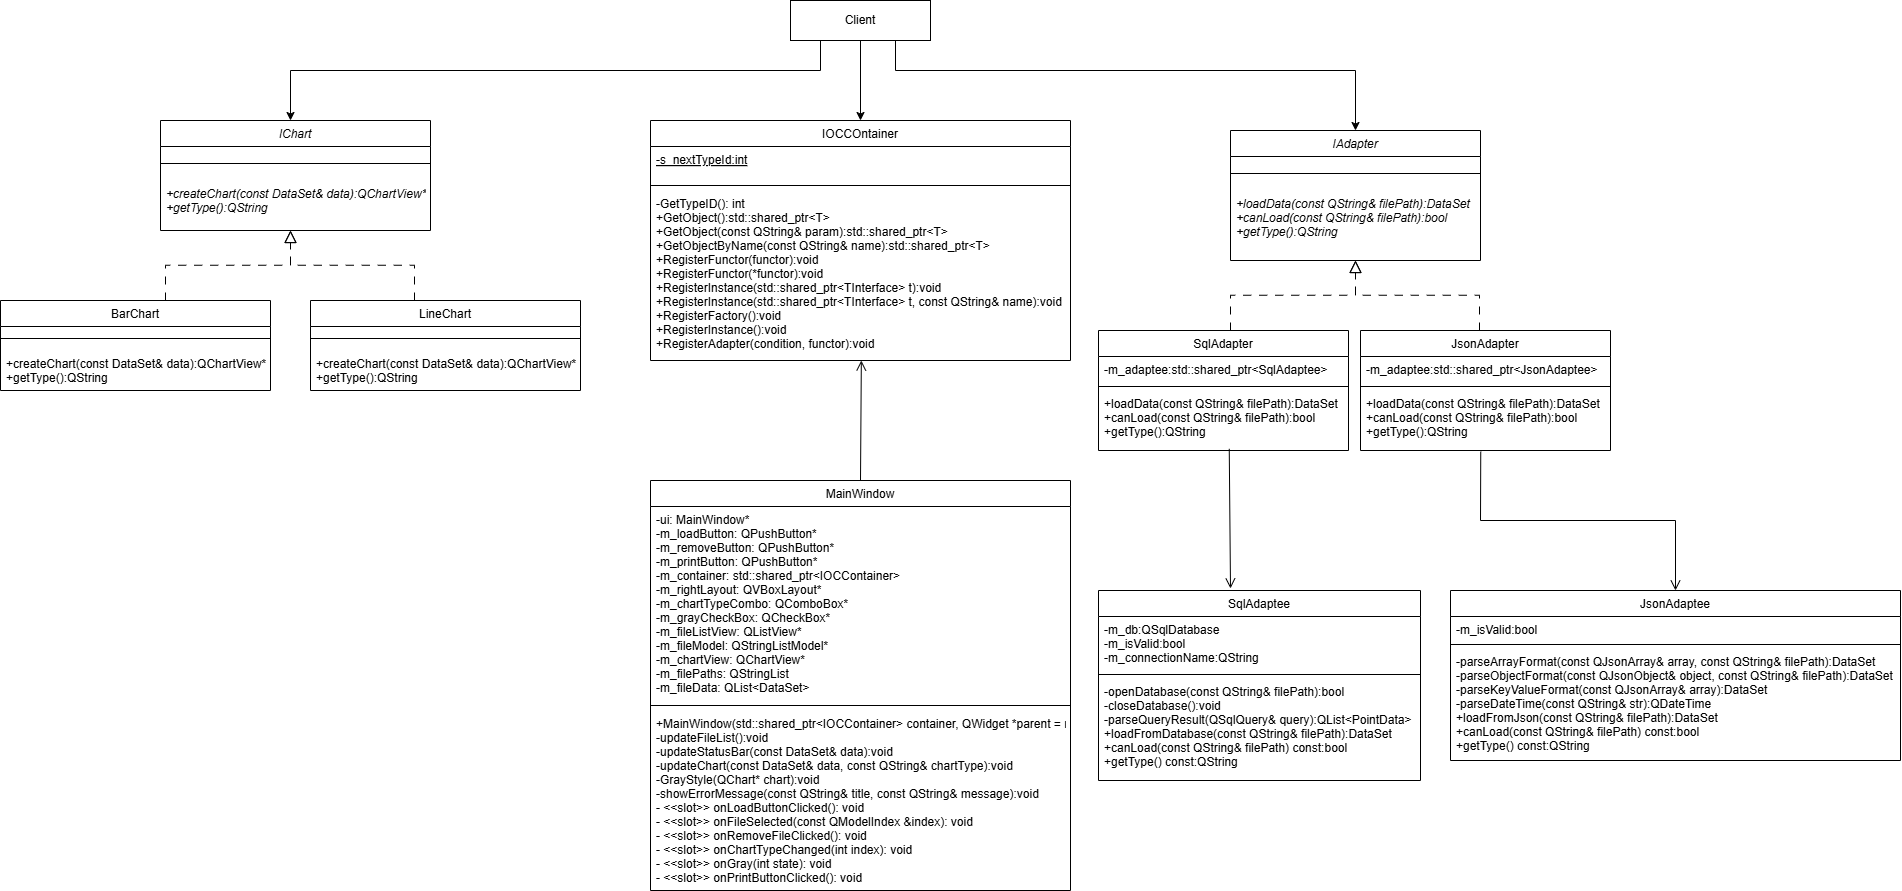

The diagram above was exported from draw.io. Its source (the exported page's mxGraphModel, read from the mxfile embedded in the PNG):
<mxGraphModel dx="2755" dy="1084" grid="1" gridSize="10" guides="1" tooltips="1" connect="1" arrows="1" fold="1" page="1" pageScale="1" pageWidth="827" pageHeight="1169" math="0" shadow="0">
  <root>
    <mxCell id="WIyWlLk6GJQsqaUBKTNV-0" />
    <mxCell id="WIyWlLk6GJQsqaUBKTNV-1" parent="WIyWlLk6GJQsqaUBKTNV-0" />
    <mxCell id="rgh0vT_5bNmfEVh1FSrN-0" parent="WIyWlLk6GJQsqaUBKTNV-1" style="rounded=0;whiteSpace=wrap;html=1;fontStyle=0" value="Client" vertex="1">
      <mxGeometry height="40" width="140" x="50" y="150" as="geometry" />
    </mxCell>
    <mxCell id="rgh0vT_5bNmfEVh1FSrN-1" parent="WIyWlLk6GJQsqaUBKTNV-1" style="swimlane;fontStyle=0;align=center;verticalAlign=top;childLayout=stackLayout;horizontal=1;startSize=26;horizontalStack=0;resizeParent=1;resizeLast=0;collapsible=1;marginBottom=0;rounded=0;shadow=0;strokeWidth=1;" value="IOCCOntainer" vertex="1">
      <mxGeometry height="240" width="420" x="-90" y="270" as="geometry">
        <mxRectangle height="26" width="160" x="230" y="140" as="alternateBounds" />
      </mxGeometry>
    </mxCell>
    <mxCell id="rgh0vT_5bNmfEVh1FSrN-2" parent="rgh0vT_5bNmfEVh1FSrN-1" style="text;align=left;verticalAlign=top;spacingLeft=4;spacingRight=4;overflow=hidden;rotatable=0;points=[[0,0.5],[1,0.5]];portConstraint=eastwest;fontStyle=4" value="-s_nextTypeId:int" vertex="1">
      <mxGeometry height="34" width="420" y="26" as="geometry" />
    </mxCell>
    <mxCell id="rgh0vT_5bNmfEVh1FSrN-5" parent="rgh0vT_5bNmfEVh1FSrN-1" style="line;html=1;strokeWidth=1;align=left;verticalAlign=middle;spacingTop=-1;spacingLeft=3;spacingRight=3;rotatable=0;labelPosition=right;points=[];portConstraint=eastwest;" value="" vertex="1">
      <mxGeometry height="10" width="420" y="60" as="geometry" />
    </mxCell>
    <mxCell id="rgh0vT_5bNmfEVh1FSrN-6" parent="rgh0vT_5bNmfEVh1FSrN-1" style="text;align=left;verticalAlign=top;spacingLeft=4;spacingRight=4;overflow=hidden;rotatable=0;points=[[0,0.5],[1,0.5]];portConstraint=eastwest;" value="-GetTypeID(): int&#10;+GetObject():std::shared_ptr&lt;T&gt;&#10;+GetObject(const QString&amp; param):std::shared_ptr&lt;T&gt;&#10;+GetObjectByName(const QString&amp; name):std::shared_ptr&lt;T&gt;&#10;+RegisterFunctor(functor):void&#10;+RegisterFunctor(*functor):void&#10;+RegisterInstance(std::shared_ptr&lt;TInterface&gt; t):void&#10;+RegisterInstance(std::shared_ptr&lt;TInterface&gt; t, const QString&amp; name):void&#10;+RegisterFactory():void&#10;+RegisterInstance():void&#10;+RegisterAdapter(condition, functor):void" vertex="1">
      <mxGeometry height="170" width="420" y="70" as="geometry" />
    </mxCell>
    <mxCell id="rgh0vT_5bNmfEVh1FSrN-7" edge="1" parent="WIyWlLk6GJQsqaUBKTNV-1" source="rgh0vT_5bNmfEVh1FSrN-0" style="endArrow=classic;html=1;rounded=0;exitX=0.5;exitY=1;exitDx=0;exitDy=0;entryX=0.5;entryY=0;entryDx=0;entryDy=0;" target="rgh0vT_5bNmfEVh1FSrN-1" value="">
      <mxGeometry height="50" relative="1" width="50" as="geometry">
        <mxPoint x="160" y="510" as="sourcePoint" />
        <mxPoint x="210" y="460" as="targetPoint" />
      </mxGeometry>
    </mxCell>
    <mxCell id="rgh0vT_5bNmfEVh1FSrN-8" parent="WIyWlLk6GJQsqaUBKTNV-1" style="swimlane;fontStyle=0;align=center;verticalAlign=top;childLayout=stackLayout;horizontal=1;startSize=26;horizontalStack=0;resizeParent=1;resizeLast=0;collapsible=1;marginBottom=0;rounded=0;shadow=0;strokeWidth=1;" value="MainWindow" vertex="1">
      <mxGeometry height="410" width="420" x="-90" y="630" as="geometry">
        <mxRectangle height="26" width="160" x="230" y="140" as="alternateBounds" />
      </mxGeometry>
    </mxCell>
    <mxCell id="rgh0vT_5bNmfEVh1FSrN-9" parent="rgh0vT_5bNmfEVh1FSrN-8" style="text;align=left;verticalAlign=top;spacingLeft=4;spacingRight=4;overflow=hidden;rotatable=0;points=[[0,0.5],[1,0.5]];portConstraint=eastwest;fontStyle=0" value="-ui: MainWindow*&#10;-m_loadButton: QPushButton*&#10;-m_removeButton: QPushButton*&#10;-m_printButton: QPushButton*&#10;-m_container: std::shared_ptr&lt;IOCContainer&gt;&#10;-m_rightLayout: QVBoxLayout*&#10;-m_chartTypeCombo: QComboBox*&#10;-m_grayCheckBox: QCheckBox*&#10;-m_fileListView: QListView*&#10;-m_fileModel: QStringListModel*&#10;-m_chartView: QChartView*&#10;-m_filePaths: QStringList&#10;-m_fileData: QList&lt;DataSet&gt;&#10;&#10;&#10;&#10;" vertex="1">
      <mxGeometry height="194" width="420" y="26" as="geometry" />
    </mxCell>
    <mxCell id="rgh0vT_5bNmfEVh1FSrN-10" parent="rgh0vT_5bNmfEVh1FSrN-8" style="line;html=1;strokeWidth=1;align=left;verticalAlign=middle;spacingTop=-1;spacingLeft=3;spacingRight=3;rotatable=0;labelPosition=right;points=[];portConstraint=eastwest;" value="" vertex="1">
      <mxGeometry height="10" width="420" y="220" as="geometry" />
    </mxCell>
    <mxCell id="rgh0vT_5bNmfEVh1FSrN-11" parent="rgh0vT_5bNmfEVh1FSrN-8" style="text;align=left;verticalAlign=top;spacingLeft=4;spacingRight=4;overflow=hidden;rotatable=0;points=[[0,0.5],[1,0.5]];portConstraint=eastwest;" value="+MainWindow(std::shared_ptr&lt;IOCContainer&gt; container, QWidget *parent = nullptr)&#10;-updateFileList():void&#10;-updateStatusBar(const DataSet&amp; data):void&#10;-updateChart(const DataSet&amp; data, const QString&amp; chartType):void&#10;-GrayStyle(QChart* chart):void&#10;-showErrorMessage(const QString&amp; title, const QString&amp; message):void&#10;- &lt;&lt;slot&gt;&gt; onLoadButtonClicked(): void&#10;- &lt;&lt;slot&gt;&gt; onFileSelected(const QModelIndex &amp;index): void&#10;- &lt;&lt;slot&gt;&gt; onRemoveFileClicked(): void&#10;- &lt;&lt;slot&gt;&gt; onChartTypeChanged(int index): void&#10;- &lt;&lt;slot&gt;&gt; onGray(int state): void&#10;- &lt;&lt;slot&gt;&gt; onPrintButtonClicked(): void&#10;" vertex="1">
      <mxGeometry height="170" width="420" y="230" as="geometry" />
    </mxCell>
    <mxCell id="rgh0vT_5bNmfEVh1FSrN-13" parent="WIyWlLk6GJQsqaUBKTNV-1" style="swimlane;fontStyle=2;align=center;verticalAlign=top;childLayout=stackLayout;horizontal=1;startSize=26;horizontalStack=0;resizeParent=1;resizeLast=0;collapsible=1;marginBottom=0;rounded=0;shadow=0;strokeWidth=1;" value="IAdapter" vertex="1">
      <mxGeometry height="130" width="250" x="490" y="280" as="geometry">
        <mxRectangle height="26" width="160" x="230" y="140" as="alternateBounds" />
      </mxGeometry>
    </mxCell>
    <mxCell id="rgh0vT_5bNmfEVh1FSrN-15" parent="rgh0vT_5bNmfEVh1FSrN-13" style="line;html=1;strokeWidth=1;align=left;verticalAlign=middle;spacingTop=-1;spacingLeft=3;spacingRight=3;rotatable=0;labelPosition=right;points=[];portConstraint=eastwest;" value="" vertex="1">
      <mxGeometry height="34" width="250" y="26" as="geometry" />
    </mxCell>
    <mxCell id="rgh0vT_5bNmfEVh1FSrN-16" parent="rgh0vT_5bNmfEVh1FSrN-13" style="text;align=left;verticalAlign=top;spacingLeft=4;spacingRight=4;overflow=hidden;rotatable=0;points=[[0,0.5],[1,0.5]];portConstraint=eastwest;fontStyle=2" value="+loadData(const QString&amp; filePath):DataSet&#10;+canLoad(const QString&amp; filePath):bool&#10;+getType():QString" vertex="1">
      <mxGeometry height="50" width="250" y="60" as="geometry" />
    </mxCell>
    <mxCell id="rgh0vT_5bNmfEVh1FSrN-21" edge="1" parent="WIyWlLk6GJQsqaUBKTNV-1" source="rgh0vT_5bNmfEVh1FSrN-0" style="endArrow=classic;html=1;rounded=0;entryX=0.5;entryY=0;entryDx=0;entryDy=0;exitX=0.75;exitY=1;exitDx=0;exitDy=0;" target="rgh0vT_5bNmfEVh1FSrN-13" value="">
      <mxGeometry height="50" relative="1" width="50" as="geometry">
        <Array as="points">
          <mxPoint x="155" y="220" />
          <mxPoint x="615" y="220" />
        </Array>
        <mxPoint x="280" y="190" as="sourcePoint" />
        <mxPoint x="620" y="360" as="targetPoint" />
      </mxGeometry>
    </mxCell>
    <mxCell id="rgh0vT_5bNmfEVh1FSrN-22" parent="WIyWlLk6GJQsqaUBKTNV-1" style="swimlane;fontStyle=0;align=center;verticalAlign=top;childLayout=stackLayout;horizontal=1;startSize=26;horizontalStack=0;resizeParent=1;resizeLast=0;collapsible=1;marginBottom=0;rounded=0;shadow=0;strokeWidth=1;" value="SqlAdapter" vertex="1">
      <mxGeometry height="120" width="250" x="358" y="480" as="geometry">
        <mxRectangle height="26" width="160" x="130" y="380" as="alternateBounds" />
      </mxGeometry>
    </mxCell>
    <mxCell id="rgh0vT_5bNmfEVh1FSrN-23" parent="rgh0vT_5bNmfEVh1FSrN-22" style="text;align=left;verticalAlign=top;spacingLeft=4;spacingRight=4;overflow=hidden;rotatable=0;points=[[0,0.5],[1,0.5]];portConstraint=eastwest;" value="-m_adaptee:std::shared_ptr&lt;SqlAdaptee&gt;" vertex="1">
      <mxGeometry height="26" width="250" y="26" as="geometry" />
    </mxCell>
    <mxCell id="rgh0vT_5bNmfEVh1FSrN-25" parent="rgh0vT_5bNmfEVh1FSrN-22" style="line;html=1;strokeWidth=1;align=left;verticalAlign=middle;spacingTop=-1;spacingLeft=3;spacingRight=3;rotatable=0;labelPosition=right;points=[];portConstraint=eastwest;" value="" vertex="1">
      <mxGeometry height="8" width="250" y="52" as="geometry" />
    </mxCell>
    <mxCell id="rgh0vT_5bNmfEVh1FSrN-27" parent="rgh0vT_5bNmfEVh1FSrN-22" style="text;align=left;verticalAlign=top;spacingLeft=4;spacingRight=4;overflow=hidden;rotatable=0;points=[[0,0.5],[1,0.5]];portConstraint=eastwest;" value="+loadData(const QString&amp; filePath):DataSet&#10;+canLoad(const QString&amp; filePath):bool&#10;+getType():QString" vertex="1">
      <mxGeometry height="60" width="250" y="60" as="geometry" />
    </mxCell>
    <mxCell id="rgh0vT_5bNmfEVh1FSrN-29" parent="WIyWlLk6GJQsqaUBKTNV-1" style="swimlane;fontStyle=0;align=center;verticalAlign=top;childLayout=stackLayout;horizontal=1;startSize=26;horizontalStack=0;resizeParent=1;resizeLast=0;collapsible=1;marginBottom=0;rounded=0;shadow=0;strokeWidth=1;" value="JsonAdapter" vertex="1">
      <mxGeometry height="120" width="250" x="620" y="480" as="geometry">
        <mxRectangle height="26" width="160" x="130" y="380" as="alternateBounds" />
      </mxGeometry>
    </mxCell>
    <mxCell id="rgh0vT_5bNmfEVh1FSrN-30" parent="rgh0vT_5bNmfEVh1FSrN-29" style="text;align=left;verticalAlign=top;spacingLeft=4;spacingRight=4;overflow=hidden;rotatable=0;points=[[0,0.5],[1,0.5]];portConstraint=eastwest;" value="-m_adaptee:std::shared_ptr&lt;JsonAdaptee&gt;" vertex="1">
      <mxGeometry height="26" width="250" y="26" as="geometry" />
    </mxCell>
    <mxCell id="rgh0vT_5bNmfEVh1FSrN-31" parent="rgh0vT_5bNmfEVh1FSrN-29" style="line;html=1;strokeWidth=1;align=left;verticalAlign=middle;spacingTop=-1;spacingLeft=3;spacingRight=3;rotatable=0;labelPosition=right;points=[];portConstraint=eastwest;" value="" vertex="1">
      <mxGeometry height="8" width="250" y="52" as="geometry" />
    </mxCell>
    <mxCell id="rgh0vT_5bNmfEVh1FSrN-32" parent="rgh0vT_5bNmfEVh1FSrN-29" style="text;align=left;verticalAlign=top;spacingLeft=4;spacingRight=4;overflow=hidden;rotatable=0;points=[[0,0.5],[1,0.5]];portConstraint=eastwest;" value="+loadData(const QString&amp; filePath):DataSet&#10;+canLoad(const QString&amp; filePath):bool&#10;+getType():QString" vertex="1">
      <mxGeometry height="60" width="250" y="60" as="geometry" />
    </mxCell>
    <mxCell id="rgh0vT_5bNmfEVh1FSrN-33" edge="1" parent="WIyWlLk6GJQsqaUBKTNV-1" source="rgh0vT_5bNmfEVh1FSrN-22" style="endArrow=block;endSize=10;endFill=0;shadow=0;strokeWidth=1;rounded=0;curved=0;edgeStyle=elbowEdgeStyle;elbow=vertical;dashed=1;dashPattern=8 8;exitX=0.528;exitY=0;exitDx=0;exitDy=0;exitPerimeter=0;entryX=0.5;entryY=1;entryDx=0;entryDy=0;" target="rgh0vT_5bNmfEVh1FSrN-13" value="">
      <mxGeometry relative="1" width="160" as="geometry">
        <mxPoint x="770" y="512" as="sourcePoint" />
        <mxPoint x="660" y="410" as="targetPoint" />
      </mxGeometry>
    </mxCell>
    <mxCell id="rgh0vT_5bNmfEVh1FSrN-34" edge="1" parent="WIyWlLk6GJQsqaUBKTNV-1" source="rgh0vT_5bNmfEVh1FSrN-29" style="endArrow=block;endSize=10;endFill=0;shadow=0;strokeWidth=1;rounded=0;curved=0;edgeStyle=elbowEdgeStyle;elbow=vertical;dashed=1;dashPattern=8 8;exitX=0.476;exitY=0;exitDx=0;exitDy=0;exitPerimeter=0;entryX=0.5;entryY=1;entryDx=0;entryDy=0;" value="">
      <mxGeometry relative="1" width="160" as="geometry">
        <mxPoint x="490" y="480" as="sourcePoint" />
        <mxPoint x="615" y="410" as="targetPoint" />
      </mxGeometry>
    </mxCell>
    <mxCell id="rgh0vT_5bNmfEVh1FSrN-35" parent="WIyWlLk6GJQsqaUBKTNV-1" style="swimlane;fontStyle=0;align=center;verticalAlign=top;childLayout=stackLayout;horizontal=1;startSize=26;horizontalStack=0;resizeParent=1;resizeLast=0;collapsible=1;marginBottom=0;rounded=0;shadow=0;strokeWidth=1;" value="SqlAdaptee" vertex="1">
      <mxGeometry height="190" width="322" x="358" y="740" as="geometry">
        <mxRectangle height="26" width="160" x="130" y="380" as="alternateBounds" />
      </mxGeometry>
    </mxCell>
    <mxCell id="rgh0vT_5bNmfEVh1FSrN-36" parent="rgh0vT_5bNmfEVh1FSrN-35" style="text;align=left;verticalAlign=top;spacingLeft=4;spacingRight=4;overflow=hidden;rotatable=0;points=[[0,0.5],[1,0.5]];portConstraint=eastwest;" value="-m_db:QSqlDatabase&#10;-m_isValid:bool&#10;-m_connectionName:QString" vertex="1">
      <mxGeometry height="54" width="322" y="26" as="geometry" />
    </mxCell>
    <mxCell id="rgh0vT_5bNmfEVh1FSrN-37" parent="rgh0vT_5bNmfEVh1FSrN-35" style="line;html=1;strokeWidth=1;align=left;verticalAlign=middle;spacingTop=-1;spacingLeft=3;spacingRight=3;rotatable=0;labelPosition=right;points=[];portConstraint=eastwest;" value="" vertex="1">
      <mxGeometry height="8" width="322" y="80" as="geometry" />
    </mxCell>
    <mxCell id="rgh0vT_5bNmfEVh1FSrN-38" parent="rgh0vT_5bNmfEVh1FSrN-35" style="text;align=left;verticalAlign=top;spacingLeft=4;spacingRight=4;overflow=hidden;rotatable=0;points=[[0,0.5],[1,0.5]];portConstraint=eastwest;" value="-openDatabase(const QString&amp; filePath):bool&#10;-closeDatabase():void&#10;-parseQueryResult(QSqlQuery&amp; query):QList&lt;PointData&gt;&#10;+loadFromDatabase(const QString&amp; filePath):DataSet&#10;+canLoad(const QString&amp; filePath) const:bool&#10;+getType() const:QString&#10;" vertex="1">
      <mxGeometry height="102" width="322" y="88" as="geometry" />
    </mxCell>
    <mxCell id="rgh0vT_5bNmfEVh1FSrN-39" parent="WIyWlLk6GJQsqaUBKTNV-1" style="swimlane;fontStyle=0;align=center;verticalAlign=top;childLayout=stackLayout;horizontal=1;startSize=26;horizontalStack=0;resizeParent=1;resizeLast=0;collapsible=1;marginBottom=0;rounded=0;shadow=0;strokeWidth=1;" value="JsonAdaptee" vertex="1">
      <mxGeometry height="170" width="450" x="710" y="740" as="geometry">
        <mxRectangle height="26" width="160" x="130" y="380" as="alternateBounds" />
      </mxGeometry>
    </mxCell>
    <mxCell id="rgh0vT_5bNmfEVh1FSrN-40" parent="rgh0vT_5bNmfEVh1FSrN-39" style="text;align=left;verticalAlign=top;spacingLeft=4;spacingRight=4;overflow=hidden;rotatable=0;points=[[0,0.5],[1,0.5]];portConstraint=eastwest;" value="-m_isValid:bool" vertex="1">
      <mxGeometry height="24" width="450" y="26" as="geometry" />
    </mxCell>
    <mxCell id="rgh0vT_5bNmfEVh1FSrN-41" parent="rgh0vT_5bNmfEVh1FSrN-39" style="line;html=1;strokeWidth=1;align=left;verticalAlign=middle;spacingTop=-1;spacingLeft=3;spacingRight=3;rotatable=0;labelPosition=right;points=[];portConstraint=eastwest;" value="" vertex="1">
      <mxGeometry height="8" width="450" y="50" as="geometry" />
    </mxCell>
    <mxCell id="rgh0vT_5bNmfEVh1FSrN-42" parent="rgh0vT_5bNmfEVh1FSrN-39" style="text;align=left;verticalAlign=top;spacingLeft=4;spacingRight=4;overflow=hidden;rotatable=0;points=[[0,0.5],[1,0.5]];portConstraint=eastwest;" value="-parseArrayFormat(const QJsonArray&amp; array, const QString&amp; filePath):DataSet&#10;-parseObjectFormat(const QJsonObject&amp; object, const QString&amp; filePath):DataSet&#10;-parseKeyValueFormat(const QJsonArray&amp; array):DataSet&#10;-parseDateTime(const QString&amp; str):QDateTime&#10;+loadFromJson(const QString&amp; filePath):DataSet&#10;+canLoad(const QString&amp; filePath) const:bool&#10;+getType() const:QString&#10;" vertex="1">
      <mxGeometry height="102" width="450" y="58" as="geometry" />
    </mxCell>
    <mxCell id="rgh0vT_5bNmfEVh1FSrN-43" edge="1" parent="WIyWlLk6GJQsqaUBKTNV-1" source="rgh0vT_5bNmfEVh1FSrN-27" style="html=1;verticalAlign=bottom;endArrow=open;endSize=8;curved=0;rounded=0;exitX=0.523;exitY=0.972;exitDx=0;exitDy=0;exitPerimeter=0;" value="">
      <mxGeometry relative="1" as="geometry">
        <mxPoint x="750" y="720" as="sourcePoint" />
        <mxPoint x="490" y="738" as="targetPoint" />
      </mxGeometry>
    </mxCell>
    <mxCell id="rgh0vT_5bNmfEVh1FSrN-45" edge="1" parent="WIyWlLk6GJQsqaUBKTNV-1" source="rgh0vT_5bNmfEVh1FSrN-32" style="html=1;verticalAlign=bottom;endArrow=open;endSize=8;curved=0;rounded=0;exitX=0.481;exitY=1.019;exitDx=0;exitDy=0;exitPerimeter=0;entryX=0.5;entryY=0;entryDx=0;entryDy=0;" target="rgh0vT_5bNmfEVh1FSrN-39" value="">
      <mxGeometry relative="1" as="geometry">
        <Array as="points">
          <mxPoint x="740" y="670" />
          <mxPoint x="935" y="670" />
        </Array>
        <mxPoint x="790" y="670" as="sourcePoint" />
        <mxPoint x="792" y="810" as="targetPoint" />
      </mxGeometry>
    </mxCell>
    <mxCell id="rgh0vT_5bNmfEVh1FSrN-46" edge="1" parent="WIyWlLk6GJQsqaUBKTNV-1" source="rgh0vT_5bNmfEVh1FSrN-8" style="html=1;verticalAlign=bottom;endArrow=open;endSize=8;curved=0;rounded=0;exitX=0.5;exitY=0;exitDx=0;exitDy=0;entryX=0.502;entryY=1;entryDx=0;entryDy=0;entryPerimeter=0;" target="rgh0vT_5bNmfEVh1FSrN-6" value="">
      <mxGeometry relative="1" as="geometry">
        <mxPoint x="119" y="510" as="sourcePoint" />
        <mxPoint x="121" y="650" as="targetPoint" />
      </mxGeometry>
    </mxCell>
    <mxCell id="rgh0vT_5bNmfEVh1FSrN-47" parent="WIyWlLk6GJQsqaUBKTNV-1" style="swimlane;fontStyle=2;align=center;verticalAlign=top;childLayout=stackLayout;horizontal=1;startSize=26;horizontalStack=0;resizeParent=1;resizeLast=0;collapsible=1;marginBottom=0;rounded=0;shadow=0;strokeWidth=1;" value="IChart" vertex="1">
      <mxGeometry height="110" width="270" x="-580" y="270" as="geometry">
        <mxRectangle height="26" width="160" x="230" y="140" as="alternateBounds" />
      </mxGeometry>
    </mxCell>
    <mxCell id="rgh0vT_5bNmfEVh1FSrN-48" parent="rgh0vT_5bNmfEVh1FSrN-47" style="line;html=1;strokeWidth=1;align=left;verticalAlign=middle;spacingTop=-1;spacingLeft=3;spacingRight=3;rotatable=0;labelPosition=right;points=[];portConstraint=eastwest;" value="" vertex="1">
      <mxGeometry height="34" width="270" y="26" as="geometry" />
    </mxCell>
    <mxCell id="rgh0vT_5bNmfEVh1FSrN-49" parent="rgh0vT_5bNmfEVh1FSrN-47" style="text;align=left;verticalAlign=top;spacingLeft=4;spacingRight=4;overflow=hidden;rotatable=0;points=[[0,0.5],[1,0.5]];portConstraint=eastwest;fontStyle=2" value="+createChart(const DataSet&amp; data):QChartView*&#10;+getType():QString" vertex="1">
      <mxGeometry height="50" width="270" y="60" as="geometry" />
    </mxCell>
    <mxCell id="rgh0vT_5bNmfEVh1FSrN-50" parent="WIyWlLk6GJQsqaUBKTNV-1" style="swimlane;fontStyle=0;align=center;verticalAlign=top;childLayout=stackLayout;horizontal=1;startSize=26;horizontalStack=0;resizeParent=1;resizeLast=0;collapsible=1;marginBottom=0;rounded=0;shadow=0;strokeWidth=1;" value="BarChart" vertex="1">
      <mxGeometry height="90" width="270" x="-740" y="450" as="geometry">
        <mxRectangle height="26" width="160" x="130" y="380" as="alternateBounds" />
      </mxGeometry>
    </mxCell>
    <mxCell id="rgh0vT_5bNmfEVh1FSrN-52" parent="rgh0vT_5bNmfEVh1FSrN-50" style="line;html=1;strokeWidth=1;align=left;verticalAlign=middle;spacingTop=-1;spacingLeft=3;spacingRight=3;rotatable=0;labelPosition=right;points=[];portConstraint=eastwest;" value="" vertex="1">
      <mxGeometry height="24" width="270" y="26" as="geometry" />
    </mxCell>
    <mxCell id="rgh0vT_5bNmfEVh1FSrN-53" parent="rgh0vT_5bNmfEVh1FSrN-50" style="text;align=left;verticalAlign=top;spacingLeft=4;spacingRight=4;overflow=hidden;rotatable=0;points=[[0,0.5],[1,0.5]];portConstraint=eastwest;" value="+createChart(const DataSet&amp; data):QChartView*&#10;+getType():QString" vertex="1">
      <mxGeometry height="40" width="270" y="50" as="geometry" />
    </mxCell>
    <mxCell id="rgh0vT_5bNmfEVh1FSrN-54" parent="WIyWlLk6GJQsqaUBKTNV-1" style="swimlane;fontStyle=0;align=center;verticalAlign=top;childLayout=stackLayout;horizontal=1;startSize=26;horizontalStack=0;resizeParent=1;resizeLast=0;collapsible=1;marginBottom=0;rounded=0;shadow=0;strokeWidth=1;" value="LineChart" vertex="1">
      <mxGeometry height="90" width="270" x="-430" y="450" as="geometry">
        <mxRectangle height="26" width="160" x="130" y="380" as="alternateBounds" />
      </mxGeometry>
    </mxCell>
    <mxCell id="rgh0vT_5bNmfEVh1FSrN-55" parent="rgh0vT_5bNmfEVh1FSrN-54" style="line;html=1;strokeWidth=1;align=left;verticalAlign=middle;spacingTop=-1;spacingLeft=3;spacingRight=3;rotatable=0;labelPosition=right;points=[];portConstraint=eastwest;" value="" vertex="1">
      <mxGeometry height="24" width="270" y="26" as="geometry" />
    </mxCell>
    <mxCell id="rgh0vT_5bNmfEVh1FSrN-56" parent="rgh0vT_5bNmfEVh1FSrN-54" style="text;align=left;verticalAlign=top;spacingLeft=4;spacingRight=4;overflow=hidden;rotatable=0;points=[[0,0.5],[1,0.5]];portConstraint=eastwest;" value="+createChart(const DataSet&amp; data):QChartView*&#10;+getType():QString" vertex="1">
      <mxGeometry height="40" width="270" y="50" as="geometry" />
    </mxCell>
    <mxCell id="rgh0vT_5bNmfEVh1FSrN-57" edge="1" parent="WIyWlLk6GJQsqaUBKTNV-1" style="endArrow=classic;html=1;rounded=0;exitX=0.75;exitY=1;exitDx=0;exitDy=0;" value="">
      <mxGeometry height="50" relative="1" width="50" as="geometry">
        <Array as="points">
          <mxPoint x="80" y="220" />
          <mxPoint x="-450" y="220" />
        </Array>
        <mxPoint x="80" y="190" as="sourcePoint" />
        <mxPoint x="-450" y="270" as="targetPoint" />
      </mxGeometry>
    </mxCell>
    <mxCell id="rgh0vT_5bNmfEVh1FSrN-58" edge="1" parent="WIyWlLk6GJQsqaUBKTNV-1" style="endArrow=block;endSize=10;endFill=0;shadow=0;strokeWidth=1;rounded=0;curved=0;edgeStyle=elbowEdgeStyle;elbow=vertical;dashed=1;dashPattern=8 8;exitX=0.476;exitY=0;exitDx=0;exitDy=0;exitPerimeter=0;entryX=0.5;entryY=1;entryDx=0;entryDy=0;" value="">
      <mxGeometry relative="1" width="160" as="geometry">
        <mxPoint x="-326" y="450" as="sourcePoint" />
        <mxPoint x="-450" y="380" as="targetPoint" />
      </mxGeometry>
    </mxCell>
    <mxCell id="rgh0vT_5bNmfEVh1FSrN-59" edge="1" parent="WIyWlLk6GJQsqaUBKTNV-1" style="endArrow=block;endSize=10;endFill=0;shadow=0;strokeWidth=1;rounded=0;curved=0;edgeStyle=elbowEdgeStyle;elbow=vertical;dashed=1;dashPattern=8 8;exitX=0.528;exitY=0;exitDx=0;exitDy=0;exitPerimeter=0;entryX=0.5;entryY=1;entryDx=0;entryDy=0;" value="">
      <mxGeometry relative="1" width="160" as="geometry">
        <mxPoint x="-575" y="450" as="sourcePoint" />
        <mxPoint x="-450" y="380" as="targetPoint" />
      </mxGeometry>
    </mxCell>
  </root>
</mxGraphModel>